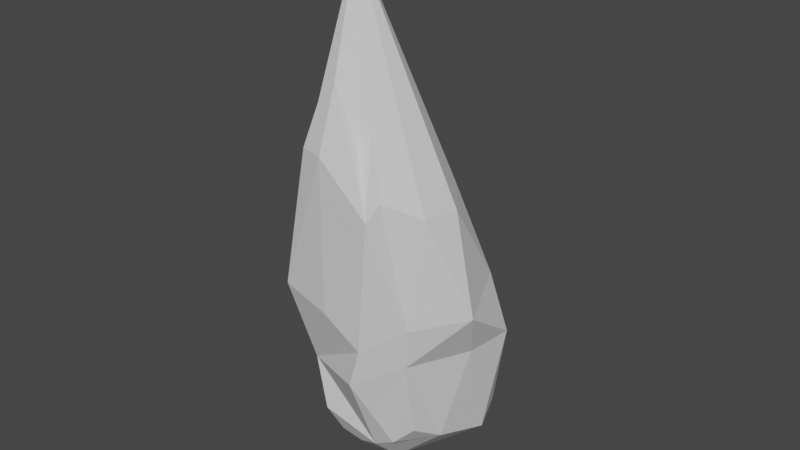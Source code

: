 # Source: Icicle01.blend  (saved by Blender 3.5.10; exported with 4.5.12 LTS)
import bpy
from mathutils import Matrix  # noqa: F401  (used for matrix-valued properties, if any)

bpy.ops.wm.read_factory_settings(use_empty=True)
scene = bpy.context.scene
scene.name = 'Scene'

# ---- collections
col_collection = bpy.data.collections.new('Collection'); scene.collection.children.link(col_collection)

# ---- world
world_world = bpy.data.worlds.new('World'); scene.world = world_world
world_world.use_nodes = True; world_world.node_tree.nodes.clear()
_N = world_world.node_tree.nodes; _L = world_world.node_tree.links
n0 = _N.new('ShaderNodeOutputWorld'); n0.name = 'World Output'; n0.location = (300, 300)
n1 = _N.new('ShaderNodeBackground'); n1.name = 'Background'; n1.location = (10, 300)
n1.inputs[0].default_value = (0.05088, 0.05088, 0.05088, 1.0)
_L.new(n1.outputs[0], n0.inputs[0])
n0.is_active_output = True
world_world.color = (0.05088, 0.05088, 0.05088)
world_world.use_sun_shadow = False
world_world.sun_shadow_jitter_overblur = 0.0

# ---- meshes
me_cube = bpy.data.meshes.new('Cube')
me_cube.from_pydata([(0.06897, -0.0254, 0.1962), (0.05365, 0.1073, -0.2401), (0.05641, -0.1674, 0.2128), (0.04791, -0.08596, -0.1922), (-0.06115, -0.06343, 0.3315), (-0.1477, 0.1028, -0.2467), (-0.05175, -0.1907, 0.2689), (-0.1047, -0.0752, -0.2678), (0.01544, -0.1574, 0.5362), (0.04937, -0.1884, 0.1912), (-0.01567, -0.2003, 0.2689), (-0.06915, -0.1516, 0.2872), (-0.1013, -0.1036, 0.2371), (0.1043, -0.06939, 0.1826), (0.0938, -0.1227, 0.1847), (-0.01966, -0.0374, 0.3315), (0.03718, 0.03033, 0.1441), (0.08473, 0.0413, 0.03637), (0.06821, -0.1259, 0.006965), (-0.1233, -0.1628, 0.03168), (-0.156, -0.09035, 0.03203), (-0.1607, -0.01927, 0.06499), (0.1266, -0.0561, 0.01721), (0.008991, -0.1614, -0.03265), (-0.04599, -0.1692, 0.01249), (-0.04069, 0.06775, 0.08293), (-0.1248, 0.02465, 0.1395), (0.1053, 0.06113, -0.0658), (-0.1681, 0.1149, -0.09778), (0.05437, -0.1138, -0.06375), (-0.1207, -0.1121, -0.1182), (0.0927, -0.009507, -0.07123), (0.006669, 0.1276, -0.2834), (-0.07568, 0.1258, -0.2834), (0.05433, -0.02942, -0.2307), (0.06498, 0.06437, -0.2619), (-0.03437, 0.1378, -0.08479), (-0.02808, -0.08596, -0.2537), (0.007664, -0.08596, -0.234), (-0.01339, -0.1573, -0.09955), (-0.1755, -0.005469, -0.1526), (-0.1528, 0.0542, -0.2894), (-0.1317, -0.02356, -0.2961), (-0.11, -0.1048, -0.2134), (-0.06933, -0.07169, -0.2764), (-0.04424, -0.01407, -0.3281), (0.04366, -0.1643, 0.3134), (-0.03531, -0.1099, 0.4023), (-0.02833, -0.185, 0.3347), (0.0689, -0.1337, 0.2964), (-0.04089, -0.1535, 0.3704), (0.02512, -0.1729, 0.2903), (0.06686, -0.1065, 0.3316), (0.01669, -0.07634, 0.3567), (0.002214, -0.1869, 0.3688)], [], [(0, 53, 8), (3, 29, 38), (7, 43, 42), (5, 33, 41), (1, 27, 35), (5, 28, 33), (28, 40, 20), (8, 47, 12), (6, 10, 54, 48), (2, 14, 49, 46), (8, 49, 52), (13, 0, 52), (8, 15, 47), (15, 8, 53), (12, 50, 8), (11, 6, 48, 50), (8, 51, 46), (9, 51, 54, 10), (4, 21, 12), (12, 21, 20), (12, 20, 11), (11, 19, 6), (11, 20, 19), (18, 22, 14), (14, 2, 18), (14, 22, 13), (13, 17, 0), (13, 22, 17), (19, 24, 10, 6), (10, 23, 9), (9, 18, 2), (9, 23, 18), (10, 24, 23), (15, 25, 4), (17, 16, 0), (16, 25, 15), (26, 21, 4), (25, 26, 4), (28, 20, 21), (27, 17, 22), (24, 19, 30), (25, 16, 17), (30, 19, 20), (21, 26, 28), (18, 29, 22), (29, 31, 22), (30, 39, 23), (29, 18, 23), (23, 24, 30), (17, 27, 25), (27, 36, 25), (28, 26, 25), (35, 27, 31), (31, 29, 34), (34, 35, 31), (34, 29, 3), (33, 28, 36), (36, 27, 32), (32, 33, 36), (32, 27, 1), (38, 29, 39), (39, 30, 37), (37, 38, 39), (37, 43, 44), (42, 30, 40), (40, 28, 41), (41, 42, 40), (41, 28, 5), (42, 43, 30), (44, 43, 7), (43, 37, 30), (41, 33, 45), (42, 44, 7), (37, 34, 3, 38), (35, 32, 1), (45, 33, 32), (32, 35, 45), (35, 34, 45), (34, 37, 45), (37, 44, 45), (44, 42, 45), (42, 41, 45), (25, 36, 28), (23, 39, 29), (20, 40, 30), (22, 31, 27), (53, 0, 16), (48, 54, 8), (52, 49, 14, 13), (47, 15, 4), (50, 12, 11), (46, 51, 9, 2), (12, 47, 4), (46, 49, 8), (52, 0, 8), (53, 16, 15), (50, 48, 8), (54, 51, 8)])
_uv = me_cube.uv_layers.new(name='UVMap')
_uv.uv.foreach_set('vector', [0.625, 0.5, 0.7215, 0.5678, 0.75, 0.625, 0.375, 0.75, 0.5651, 0.75, 0.375, 0.8119, 0.375, 0.0, 0.4705, 0.0, 0.375, 0.07445, 0.125, 0.5, 0.2233, 0.5, 0.125, 0.5828, 0.375, 0.5, 0.5734, 0.5, 0.375, 0.5753, 0.375, 0.25, 0.5485, 0.25, 0.375, 0.3483, 0.5485, 0.25, 0.5504, 0.1591, 0.577, 0.1164, 0.75, 0.625, 0.8318, 0.5432, 0.875, 0.5576, 0.875, 0.75, 0.8112, 0.75, 0.7883, 0.7033, 0.8442, 0.7192, 0.625, 0.75, 0.625, 0.6602, 0.6647, 0.649, 0.6639, 0.7111, 0.75, 0.625, 0.6647, 0.649, 0.6777, 0.6057, 0.625, 0.5917, 0.625, 0.5, 0.6777, 0.6057, 0.75, 0.625, 0.799, 0.5, 0.8318, 0.5432, 0.799, 0.5, 0.75, 0.625, 0.7215, 0.5678, 0.875, 0.5576, 0.8332, 0.6596, 0.75, 0.625, 0.875, 0.677, 0.875, 0.75, 0.8442, 0.7192, 0.8332, 0.6596, 0.75, 0.625, 0.7145, 0.7141, 0.6639, 0.7111, 0.7003, 0.75, 0.7145, 0.7141, 0.7883, 0.7033, 0.8112, 0.75, 0.625, 0.25, 0.5791, 0.2107, 0.625, 0.1924, 0.625, 0.1924, 0.5791, 0.2107, 0.577, 0.1164, 0.625, 0.1924, 0.577, 0.1164, 0.625, 0.07297, 0.625, 0.07297, 0.5814, 0.0, 0.625, 0.0, 0.625, 0.07297, 0.577, 0.1164, 0.5814, 0.0, 0.5807, 0.75, 0.5877, 0.6252, 0.625, 0.6602, 0.625, 0.6602, 0.625, 0.75, 0.5807, 0.75, 0.625, 0.6602, 0.5877, 0.6252, 0.625, 0.5917, 0.625, 0.5917, 0.5935, 0.5, 0.625, 0.5, 0.625, 0.5917, 0.5877, 0.6252, 0.5935, 0.5, 0.5814, 1.0, 0.579, 0.9592, 0.625, 0.9362, 0.625, 1.0, 0.625, 0.9362, 0.5808, 0.8497, 0.625, 0.8253, 0.625, 0.8253, 0.5807, 0.75, 0.625, 0.75, 0.625, 0.8253, 0.5808, 0.8497, 0.5807, 0.75, 0.625, 0.9362, 0.579, 0.9592, 0.5808, 0.8497, 0.625, 0.326, 0.5889, 0.3337, 0.625, 0.25, 0.5935, 0.5, 0.625, 0.4372, 0.625, 0.5, 0.625, 0.4372, 0.5889, 0.3337, 0.625, 0.326, 0.5908, 0.25, 0.5791, 0.2107, 0.625, 0.25, 0.5889, 0.3337, 0.5908, 0.25, 0.625, 0.25, 0.5485, 0.25, 0.577, 0.1164, 0.5791, 0.2107, 0.5734, 0.5, 0.5935, 0.5, 0.5877, 0.6252, 0.579, 0.9592, 0.5814, 1.0, 0.5538, 1.0, 0.5889, 0.3337, 0.625, 0.4372, 0.5935, 0.5, 0.5538, 0.0, 0.5814, 0.0, 0.577, 0.1164, 0.5791, 0.2107, 0.5908, 0.25, 0.5485, 0.25, 0.5807, 0.75, 0.5651, 0.75, 0.5877, 0.6252, 0.5651, 0.75, 0.5697, 0.6099, 0.5877, 0.6252, 0.5538, 1.0, 0.559, 0.8835, 0.5808, 0.8497, 0.5651, 0.75, 0.5807, 0.75, 0.5808, 0.8497, 0.5808, 0.8497, 0.579, 0.9592, 0.5538, 1.0, 0.5935, 0.5, 0.5734, 0.5, 0.5889, 0.3337, 0.5734, 0.5, 0.5586, 0.3516, 0.5889, 0.3337, 0.5485, 0.25, 0.5908, 0.25, 0.5889, 0.3337, 0.375, 0.5753, 0.5734, 0.5, 0.5697, 0.6099, 0.5697, 0.6099, 0.5651, 0.75, 0.375, 0.6843, 0.375, 0.6843, 0.375, 0.5753, 0.5697, 0.6099, 0.375, 0.6843, 0.5651, 0.75, 0.375, 0.75, 0.375, 0.3483, 0.5485, 0.25, 0.5586, 0.3516, 0.5586, 0.3516, 0.5734, 0.5, 0.375, 0.4327, 0.375, 0.4327, 0.375, 0.3483, 0.5586, 0.3516, 0.375, 0.4327, 0.5734, 0.5, 0.375, 0.5, 0.375, 0.8119, 0.5651, 0.75, 0.559, 0.8835, 0.559, 0.8835, 0.5538, 1.0, 0.375, 0.8668, 0.375, 0.8668, 0.375, 0.8119, 0.559, 0.8835, 0.375, 0.8668, 0.4705, 1.0, 0.375, 0.9302, 0.375, 0.07445, 0.5538, 0.0, 0.5504, 0.1591, 0.5504, 0.1591, 0.5485, 0.25, 0.375, 0.1672, 0.375, 0.1672, 0.375, 0.07445, 0.5504, 0.1591, 0.375, 0.1672, 0.5485, 0.25, 0.375, 0.25, 0.375, 0.07445, 0.4705, 0.0, 0.5538, 0.0, 0.375, 0.9302, 0.4705, 1.0, 0.375, 1.0, 0.4705, 1.0, 0.375, 0.8668, 0.5538, 1.0, 0.125, 0.5828, 0.2233, 0.5, 0.2428, 0.666, 0.125, 0.6755, 0.1948, 0.75, 0.125, 0.75, 0.2582, 0.75, 0.375, 0.6843, 0.375, 0.75, 0.3131, 0.75, 0.375, 0.5753, 0.3077, 0.5, 0.375, 0.5, 0.2428, 0.666, 0.2233, 0.5, 0.3077, 0.5, 0.3077, 0.5, 0.375, 0.5753, 0.2428, 0.666, 0.375, 0.5753, 0.375, 0.6843, 0.2428, 0.666, 0.375, 0.6843, 0.2582, 0.75, 0.2428, 0.666, 0.2582, 0.75, 0.1948, 0.75, 0.2428, 0.666, 0.1948, 0.75, 0.125, 0.6755, 0.2428, 0.666, 0.125, 0.6755, 0.125, 0.5828, 0.2428, 0.666, 0.5889, 0.3337, 0.5586, 0.3516, 0.5485, 0.25, 0.5808, 0.8497, 0.559, 0.8835, 0.5651, 0.75, 0.577, 0.1164, 0.5504, 0.1591, 0.5538, 0.0, 0.5877, 0.6252, 0.5697, 0.6099, 0.5734, 0.5, 0.7215, 0.5678, 0.625, 0.5, 0.6878, 0.5, 0.8442, 0.7192, 0.7883, 0.7033, 0.75, 0.625, 0.6777, 0.6057, 0.6647, 0.649, 0.625, 0.6602, 0.625, 0.5917, 0.8318, 0.5432, 0.799, 0.5, 0.875, 0.5, 0.8332, 0.6596, 0.875, 0.5576, 0.875, 0.677, 0.6639, 0.7111, 0.7145, 0.7141, 0.7003, 0.75, 0.625, 0.75, 0.875, 0.5576, 0.8318, 0.5432, 0.875, 0.5, 0.6639, 0.7111, 0.6647, 0.649, 0.75, 0.625, 0.6777, 0.6057, 0.625, 0.5, 0.75, 0.625, 0.7215, 0.5678, 0.6878, 0.5, 0.799, 0.5, 0.8332, 0.6596, 0.8442, 0.7192, 0.75, 0.625, 0.7883, 0.7033, 0.7145, 0.7141, 0.75, 0.625])
me_cube.use_mirror_vertex_groups = False
me_cube.update()

# ---- objects
ob_cube = bpy.data.objects.new('Cube', me_cube)

# ---- transforms, parenting, visibility, modifiers, constraints
ob_cube.location = (0.0, 0.0, 0.0)
ob_cube.lock_rotations_4d = False
ob_cube.empty_display_type = 'ARROWS'
ob_cube.lineart.crease_threshold = 0.0

# ---- collection membership
col_collection.objects.link(ob_cube)

# ---- scene / render settings (as saved in the file)
scene.frame_start = 1; scene.frame_end = 250; scene.frame_set(92)
scene.render.engine = 'BLENDER_EEVEE_NEXT'
scene.cycles.sampling_pattern = 'TABULATED_SOBOL'
scene.view_settings.view_transform = 'Filmic'
bpy.context.view_layer.update()

# ---- added for rendering (the .blend has no active camera and no usable light): camera, sun
cam_auto = bpy.data.cameras.new('AutoCamera')
cam_auto.lens = 50.0
cam_auto.sensor_width = 36.0
cam_auto.clip_end = 1000.0
ob_auto_camera = bpy.data.objects.new('AutoCamera', cam_auto)
scene.collection.objects.link(ob_auto_camera)
ob_auto_camera.location = (0.878585, -1.11489, 0.826485)
ob_auto_camera.rotation_euler = (1.09748, -7.21219e-08, 0.694738)
scene.camera = ob_auto_camera
light_auto_sun = bpy.data.lights.new('AutoSun', 'SUN')
light_auto_sun.energy = 3.0
light_auto_sun.angle = 0.0523599
ob_auto_sun = bpy.data.objects.new('AutoSun', light_auto_sun)
scene.collection.objects.link(ob_auto_sun)
ob_auto_sun.rotation_euler = (0.872665, 0.174533, 0.523599)
bpy.context.view_layer.update()
